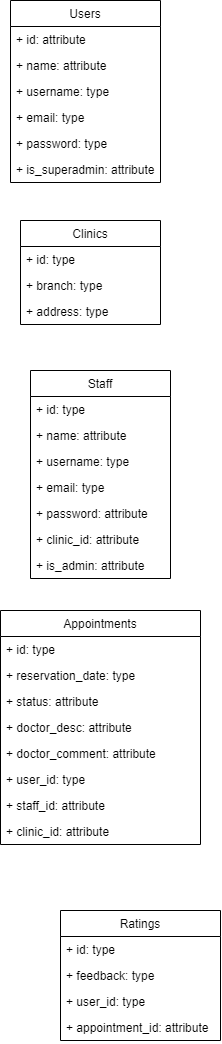

The diagram above was exported from draw.io. Its source (the exported page's mxGraphModel, read from the mxfile embedded in the PNG):
<mxGraphModel dx="1109" dy="1703" grid="1" gridSize="10" guides="1" tooltips="1" connect="1" arrows="1" fold="1" page="1" pageScale="1" pageWidth="850" pageHeight="1100" math="0" shadow="0">
  <root>
    <mxCell id="0" />
    <mxCell id="1" parent="0" />
    <mxCell id="2" value="Users" style="swimlane;fontStyle=0;childLayout=stackLayout;horizontal=1;startSize=26;fillColor=none;horizontalStack=0;resizeParent=1;resizeParentMax=0;resizeLast=0;collapsible=1;marginBottom=0;" vertex="1" parent="1">
      <mxGeometry x="620" y="-40" width="150" height="182" as="geometry" />
    </mxCell>
    <mxCell id="11" value="+ id: attribute" style="text;strokeColor=none;fillColor=none;align=left;verticalAlign=top;spacingLeft=4;spacingRight=4;overflow=hidden;rotatable=0;points=[[0,0.5],[1,0.5]];portConstraint=eastwest;" vertex="1" parent="2">
      <mxGeometry y="26" width="150" height="26" as="geometry" />
    </mxCell>
    <mxCell id="43" value="+ name: attribute" style="text;strokeColor=none;fillColor=none;align=left;verticalAlign=top;spacingLeft=4;spacingRight=4;overflow=hidden;rotatable=0;points=[[0,0.5],[1,0.5]];portConstraint=eastwest;" vertex="1" parent="2">
      <mxGeometry y="52" width="150" height="26" as="geometry" />
    </mxCell>
    <mxCell id="3" value="+ username: type" style="text;strokeColor=none;fillColor=none;align=left;verticalAlign=top;spacingLeft=4;spacingRight=4;overflow=hidden;rotatable=0;points=[[0,0.5],[1,0.5]];portConstraint=eastwest;" vertex="1" parent="2">
      <mxGeometry y="78" width="150" height="26" as="geometry" />
    </mxCell>
    <mxCell id="4" value="+ email: type" style="text;strokeColor=none;fillColor=none;align=left;verticalAlign=top;spacingLeft=4;spacingRight=4;overflow=hidden;rotatable=0;points=[[0,0.5],[1,0.5]];portConstraint=eastwest;" vertex="1" parent="2">
      <mxGeometry y="104" width="150" height="26" as="geometry" />
    </mxCell>
    <mxCell id="5" value="+ password: type" style="text;strokeColor=none;fillColor=none;align=left;verticalAlign=top;spacingLeft=4;spacingRight=4;overflow=hidden;rotatable=0;points=[[0,0.5],[1,0.5]];portConstraint=eastwest;" vertex="1" parent="2">
      <mxGeometry y="130" width="150" height="26" as="geometry" />
    </mxCell>
    <mxCell id="44" value="+ is_superadmin: attribute" style="text;strokeColor=none;fillColor=none;align=left;verticalAlign=top;spacingLeft=4;spacingRight=4;overflow=hidden;rotatable=0;points=[[0,0.5],[1,0.5]];portConstraint=eastwest;" vertex="1" parent="2">
      <mxGeometry y="156" width="150" height="26" as="geometry" />
    </mxCell>
    <mxCell id="7" value="Appointments" style="swimlane;fontStyle=0;childLayout=stackLayout;horizontal=1;startSize=26;fillColor=none;horizontalStack=0;resizeParent=1;resizeParentMax=0;resizeLast=0;collapsible=1;marginBottom=0;" vertex="1" parent="1">
      <mxGeometry x="610" y="570" width="200" height="234" as="geometry" />
    </mxCell>
    <mxCell id="8" value="+ id: type" style="text;strokeColor=none;fillColor=none;align=left;verticalAlign=top;spacingLeft=4;spacingRight=4;overflow=hidden;rotatable=0;points=[[0,0.5],[1,0.5]];portConstraint=eastwest;" vertex="1" parent="7">
      <mxGeometry y="26" width="200" height="26" as="geometry" />
    </mxCell>
    <mxCell id="9" value="+ reservation_date: type" style="text;strokeColor=none;fillColor=none;align=left;verticalAlign=top;spacingLeft=4;spacingRight=4;overflow=hidden;rotatable=0;points=[[0,0.5],[1,0.5]];portConstraint=eastwest;" vertex="1" parent="7">
      <mxGeometry y="52" width="200" height="26" as="geometry" />
    </mxCell>
    <mxCell id="12" value="+ status: attribute" style="text;strokeColor=none;fillColor=none;align=left;verticalAlign=top;spacingLeft=4;spacingRight=4;overflow=hidden;rotatable=0;points=[[0,0.5],[1,0.5]];portConstraint=eastwest;" vertex="1" parent="7">
      <mxGeometry y="78" width="200" height="26" as="geometry" />
    </mxCell>
    <mxCell id="13" value="+ doctor_desc: attribute" style="text;strokeColor=none;fillColor=none;align=left;verticalAlign=top;spacingLeft=4;spacingRight=4;overflow=hidden;rotatable=0;points=[[0,0.5],[1,0.5]];portConstraint=eastwest;" vertex="1" parent="7">
      <mxGeometry y="104" width="200" height="26" as="geometry" />
    </mxCell>
    <mxCell id="14" value="+ doctor_comment: attribute" style="text;strokeColor=none;fillColor=none;align=left;verticalAlign=top;spacingLeft=4;spacingRight=4;overflow=hidden;rotatable=0;points=[[0,0.5],[1,0.5]];portConstraint=eastwest;" vertex="1" parent="7">
      <mxGeometry y="130" width="200" height="26" as="geometry" />
    </mxCell>
    <mxCell id="10" value="+ user_id: type" style="text;strokeColor=none;fillColor=none;align=left;verticalAlign=top;spacingLeft=4;spacingRight=4;overflow=hidden;rotatable=0;points=[[0,0.5],[1,0.5]];portConstraint=eastwest;" vertex="1" parent="7">
      <mxGeometry y="156" width="200" height="26" as="geometry" />
    </mxCell>
    <mxCell id="37" value="+ staff_id: attribute" style="text;strokeColor=none;fillColor=none;align=left;verticalAlign=top;spacingLeft=4;spacingRight=4;overflow=hidden;rotatable=0;points=[[0,0.5],[1,0.5]];portConstraint=eastwest;" vertex="1" parent="7">
      <mxGeometry y="182" width="200" height="26" as="geometry" />
    </mxCell>
    <mxCell id="20" value="+ clinic_id: attribute" style="text;strokeColor=none;fillColor=none;align=left;verticalAlign=top;spacingLeft=4;spacingRight=4;overflow=hidden;rotatable=0;points=[[0,0.5],[1,0.5]];portConstraint=eastwest;" vertex="1" parent="7">
      <mxGeometry y="208" width="200" height="26" as="geometry" />
    </mxCell>
    <mxCell id="16" value="Clinics" style="swimlane;fontStyle=0;childLayout=stackLayout;horizontal=1;startSize=26;fillColor=none;horizontalStack=0;resizeParent=1;resizeParentMax=0;resizeLast=0;collapsible=1;marginBottom=0;" vertex="1" parent="1">
      <mxGeometry x="630" y="180" width="140" height="104" as="geometry" />
    </mxCell>
    <mxCell id="17" value="+ id: type" style="text;strokeColor=none;fillColor=none;align=left;verticalAlign=top;spacingLeft=4;spacingRight=4;overflow=hidden;rotatable=0;points=[[0,0.5],[1,0.5]];portConstraint=eastwest;" vertex="1" parent="16">
      <mxGeometry y="26" width="140" height="26" as="geometry" />
    </mxCell>
    <mxCell id="18" value="+ branch: type" style="text;strokeColor=none;fillColor=none;align=left;verticalAlign=top;spacingLeft=4;spacingRight=4;overflow=hidden;rotatable=0;points=[[0,0.5],[1,0.5]];portConstraint=eastwest;" vertex="1" parent="16">
      <mxGeometry y="52" width="140" height="26" as="geometry" />
    </mxCell>
    <mxCell id="19" value="+ address: type" style="text;strokeColor=none;fillColor=none;align=left;verticalAlign=top;spacingLeft=4;spacingRight=4;overflow=hidden;rotatable=0;points=[[0,0.5],[1,0.5]];portConstraint=eastwest;" vertex="1" parent="16">
      <mxGeometry y="78" width="140" height="26" as="geometry" />
    </mxCell>
    <mxCell id="22" value="Ratings" style="swimlane;fontStyle=0;childLayout=stackLayout;horizontal=1;startSize=26;fillColor=none;horizontalStack=0;resizeParent=1;resizeParentMax=0;resizeLast=0;collapsible=1;marginBottom=0;" vertex="1" parent="1">
      <mxGeometry x="670" y="870" width="160" height="130" as="geometry" />
    </mxCell>
    <mxCell id="23" value="+ id: type" style="text;strokeColor=none;fillColor=none;align=left;verticalAlign=top;spacingLeft=4;spacingRight=4;overflow=hidden;rotatable=0;points=[[0,0.5],[1,0.5]];portConstraint=eastwest;" vertex="1" parent="22">
      <mxGeometry y="26" width="160" height="26" as="geometry" />
    </mxCell>
    <mxCell id="24" value="+ feedback: type" style="text;strokeColor=none;fillColor=none;align=left;verticalAlign=top;spacingLeft=4;spacingRight=4;overflow=hidden;rotatable=0;points=[[0,0.5],[1,0.5]];portConstraint=eastwest;" vertex="1" parent="22">
      <mxGeometry y="52" width="160" height="26" as="geometry" />
    </mxCell>
    <mxCell id="25" value="+ user_id: type" style="text;strokeColor=none;fillColor=none;align=left;verticalAlign=top;spacingLeft=4;spacingRight=4;overflow=hidden;rotatable=0;points=[[0,0.5],[1,0.5]];portConstraint=eastwest;" vertex="1" parent="22">
      <mxGeometry y="78" width="160" height="26" as="geometry" />
    </mxCell>
    <mxCell id="26" value="+ appointment_id: attribute" style="text;strokeColor=none;fillColor=none;align=left;verticalAlign=top;spacingLeft=4;spacingRight=4;overflow=hidden;rotatable=0;points=[[0,0.5],[1,0.5]];portConstraint=eastwest;" vertex="1" parent="22">
      <mxGeometry y="104" width="160" height="26" as="geometry" />
    </mxCell>
    <mxCell id="32" value="Staff" style="swimlane;fontStyle=0;childLayout=stackLayout;horizontal=1;startSize=26;fillColor=none;horizontalStack=0;resizeParent=1;resizeParentMax=0;resizeLast=0;collapsible=1;marginBottom=0;" vertex="1" parent="1">
      <mxGeometry x="640" y="330" width="140" height="208" as="geometry" />
    </mxCell>
    <mxCell id="33" value="+ id: type" style="text;strokeColor=none;fillColor=none;align=left;verticalAlign=top;spacingLeft=4;spacingRight=4;overflow=hidden;rotatable=0;points=[[0,0.5],[1,0.5]];portConstraint=eastwest;" vertex="1" parent="32">
      <mxGeometry y="26" width="140" height="26" as="geometry" />
    </mxCell>
    <mxCell id="47" value="+ name: attribute" style="text;strokeColor=none;fillColor=none;align=left;verticalAlign=top;spacingLeft=4;spacingRight=4;overflow=hidden;rotatable=0;points=[[0,0.5],[1,0.5]];portConstraint=eastwest;" vertex="1" parent="32">
      <mxGeometry y="52" width="140" height="26" as="geometry" />
    </mxCell>
    <mxCell id="34" value="+ username: type" style="text;strokeColor=none;fillColor=none;align=left;verticalAlign=top;spacingLeft=4;spacingRight=4;overflow=hidden;rotatable=0;points=[[0,0.5],[1,0.5]];portConstraint=eastwest;" vertex="1" parent="32">
      <mxGeometry y="78" width="140" height="26" as="geometry" />
    </mxCell>
    <mxCell id="35" value="+ email: type" style="text;strokeColor=none;fillColor=none;align=left;verticalAlign=top;spacingLeft=4;spacingRight=4;overflow=hidden;rotatable=0;points=[[0,0.5],[1,0.5]];portConstraint=eastwest;" vertex="1" parent="32">
      <mxGeometry y="104" width="140" height="26" as="geometry" />
    </mxCell>
    <mxCell id="36" value="+ password: attribute" style="text;strokeColor=none;fillColor=none;align=left;verticalAlign=top;spacingLeft=4;spacingRight=4;overflow=hidden;rotatable=0;points=[[0,0.5],[1,0.5]];portConstraint=eastwest;" vertex="1" parent="32">
      <mxGeometry y="130" width="140" height="26" as="geometry" />
    </mxCell>
    <mxCell id="42" value="+ clinic_id: attribute" style="text;strokeColor=none;fillColor=none;align=left;verticalAlign=top;spacingLeft=4;spacingRight=4;overflow=hidden;rotatable=0;points=[[0,0.5],[1,0.5]];portConstraint=eastwest;" vertex="1" parent="32">
      <mxGeometry y="156" width="140" height="26" as="geometry" />
    </mxCell>
    <mxCell id="39" value="+ is_admin: attribute" style="text;strokeColor=none;fillColor=none;align=left;verticalAlign=top;spacingLeft=4;spacingRight=4;overflow=hidden;rotatable=0;points=[[0,0.5],[1,0.5]];portConstraint=eastwest;" vertex="1" parent="32">
      <mxGeometry y="182" width="140" height="26" as="geometry" />
    </mxCell>
  </root>
</mxGraphModel>